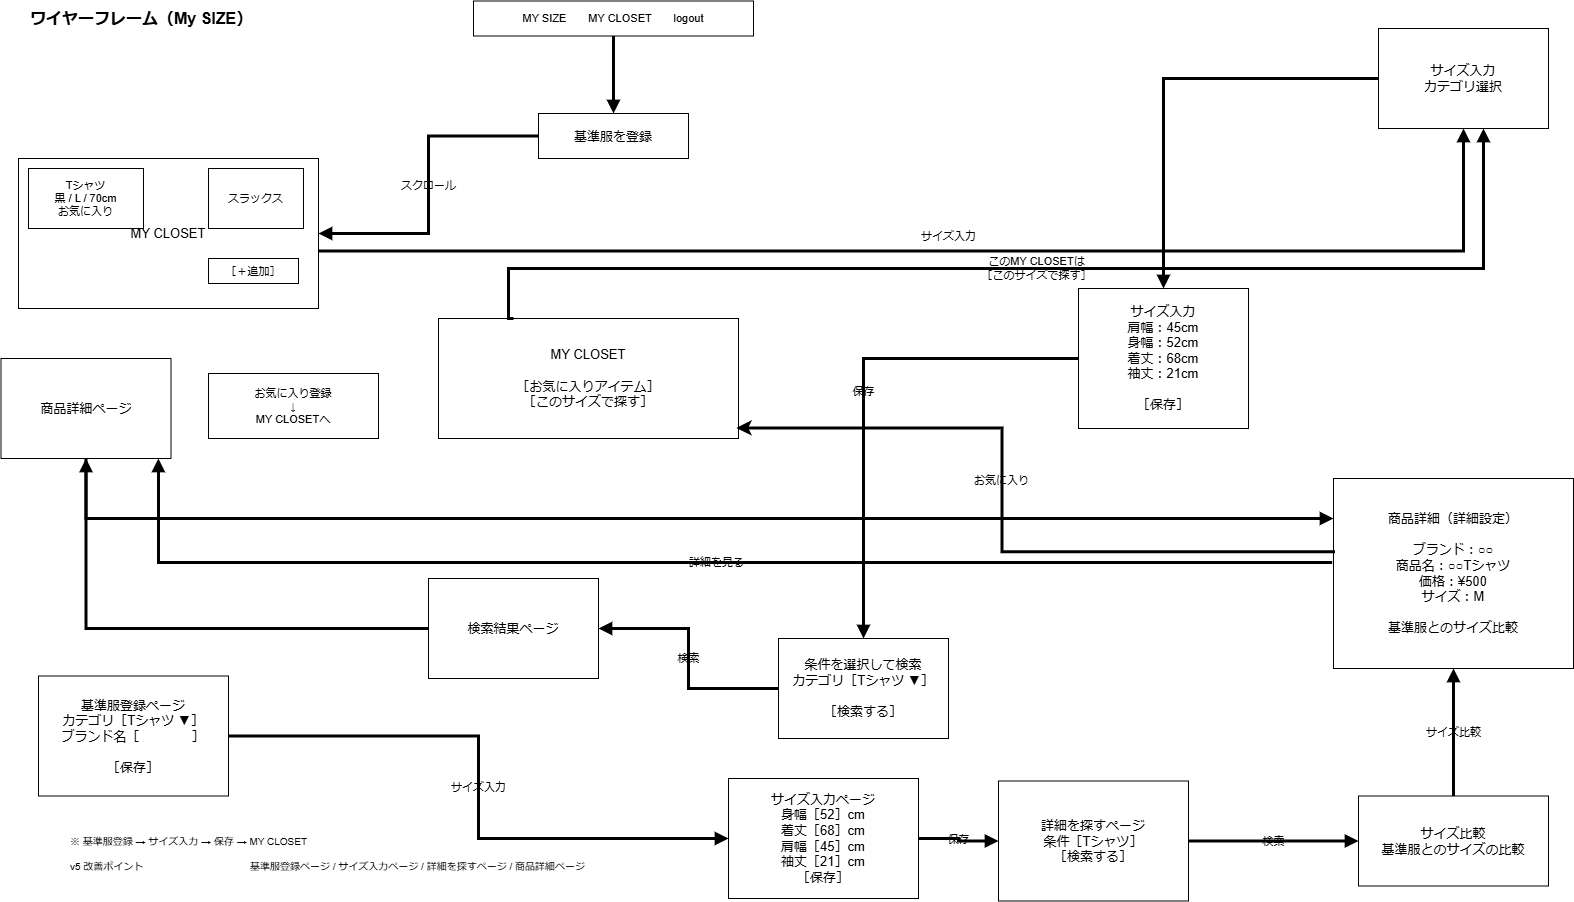

The diagram above was exported from draw.io. Its source (the exported page's mxGraphModel, read from the mxfile embedded in the PNG):
<mxGraphModel dx="2502" dy="1181" grid="1" gridSize="6" guides="1" tooltips="1" connect="1" arrows="1" fold="1" page="1" pageScale="1" pageWidth="1600" pageHeight="1000" background="light-dark(#ffffff, #121212)" math="0" shadow="0">
  <root>
    <mxCell id="0" />
    <mxCell id="1" parent="0" />
    <mxCell id="10" parent="1" style="text;html=1;strokeColor=none;fillColor=none;align=left;verticalAlign=middle;fontSize=16;fontStyle=1;labelBackgroundColor=none;" value="ワイヤーフレーム（My SIZE）" vertex="1">
      <mxGeometry height="30" width="300" x="40" y="25" as="geometry" />
    </mxCell>
    <mxCell id="20" parent="1" style="rounded=0;whiteSpace=wrap;html=1;strokeWidth=1;fontSize=11;align=center;verticalAlign=middle;labelBackgroundColor=none;" value="MY SIZE　　MY CLOSET　　logout" vertex="1">
      <mxGeometry height="35" width="280" x="485" y="22.5" as="geometry" />
    </mxCell>
    <mxCell id="21" parent="1" style="rounded=0;whiteSpace=wrap;html=1;strokeWidth=1;fontSize=13;align=center;verticalAlign=middle;labelBackgroundColor=none;" value="基準服を登録" vertex="1">
      <mxGeometry height="45" width="150" x="550" y="135" as="geometry" />
    </mxCell>
    <mxCell id="22" parent="1" style="rounded=0;whiteSpace=wrap;html=1;strokeWidth=1;fontSize=13;align=center;verticalAlign=middle;labelBackgroundColor=none;" value="MY CLOSET" vertex="1">
      <mxGeometry height="150" width="300" x="30" y="180" as="geometry" />
    </mxCell>
    <mxCell id="23" parent="1" style="rounded=0;whiteSpace=wrap;html=1;strokeWidth=1;fontSize=11;align=center;verticalAlign=middle;labelBackgroundColor=none;" value="Tシャツ&lt;br&gt;黒 / L / 70cm&lt;br&gt;お気に入り" vertex="1">
      <mxGeometry height="60" width="115" x="40" y="190" as="geometry" />
    </mxCell>
    <mxCell id="24" parent="1" style="rounded=0;whiteSpace=wrap;html=1;strokeWidth=1;fontSize=11;align=center;verticalAlign=middle;labelBackgroundColor=none;" value="スラックス" vertex="1">
      <mxGeometry height="60" width="95" x="220" y="190" as="geometry" />
    </mxCell>
    <mxCell id="25" parent="1" style="rounded=0;whiteSpace=wrap;html=1;strokeWidth=1;fontSize=11;align=center;verticalAlign=middle;labelBackgroundColor=none;" value="［＋追加］" vertex="1">
      <mxGeometry height="25" width="90" x="220" y="280" as="geometry" />
    </mxCell>
    <mxCell id="30" parent="1" style="rounded=0;whiteSpace=wrap;html=1;strokeWidth=1;fontSize=13;align=center;verticalAlign=middle;labelBackgroundColor=none;" value="サイズ入力&lt;br&gt;カテゴリ選択" vertex="1">
      <mxGeometry height="100" width="170" x="1390" y="50" as="geometry" />
    </mxCell>
    <mxCell id="31" parent="1" style="rounded=0;whiteSpace=wrap;html=1;strokeWidth=1;fontSize=13;align=center;verticalAlign=middle;labelBackgroundColor=none;" value="商品詳細（詳細設定）&lt;br&gt;&lt;br&gt;ブランド：○○&lt;br&gt;商品名：○○Tシャツ&lt;br&gt;価格：¥500&lt;br&gt;サイズ：M&lt;br&gt;&lt;br&gt;基準服とのサイズ比較" vertex="1">
      <mxGeometry height="190" width="240" x="1345" y="500" as="geometry" />
    </mxCell>
    <mxCell id="32" parent="1" style="rounded=0;whiteSpace=wrap;html=1;strokeWidth=1;fontSize=13;align=center;verticalAlign=middle;labelBackgroundColor=none;" value="サイズ入力&lt;br&gt;肩幅：45cm&lt;br&gt;身幅：52cm&lt;br&gt;着丈：68cm&lt;br&gt;袖丈：21cm&lt;br&gt;&lt;br&gt;［保存］" vertex="1">
      <mxGeometry height="140" width="170" x="1090" y="310" as="geometry" />
    </mxCell>
    <mxCell id="33" parent="1" style="rounded=0;whiteSpace=wrap;html=1;strokeWidth=1;fontSize=13;align=center;verticalAlign=middle;labelBackgroundColor=none;" value="条件を選択して検索&lt;br&gt;カテゴリ［Tシャツ ▼］&lt;br&gt;&lt;br&gt;［検索する］" vertex="1">
      <mxGeometry height="100" width="170" x="790" y="660" as="geometry" />
    </mxCell>
    <mxCell id="34" parent="1" style="rounded=0;whiteSpace=wrap;html=1;strokeWidth=1;fontSize=13;align=center;verticalAlign=middle;labelBackgroundColor=none;" value="検索結果ページ" vertex="1">
      <mxGeometry height="100" width="170" x="440" y="600" as="geometry" />
    </mxCell>
    <mxCell id="35" parent="1" style="rounded=0;whiteSpace=wrap;html=1;strokeWidth=1;fontSize=13;align=center;verticalAlign=middle;labelBackgroundColor=none;" value="商品詳細ページ" vertex="1">
      <mxGeometry height="100" width="170" x="12.5" y="380" as="geometry" />
    </mxCell>
    <mxCell id="40" parent="1" style="rounded=0;whiteSpace=wrap;html=1;strokeWidth=1;fontSize=13;align=center;verticalAlign=middle;labelBackgroundColor=none;" value="MY CLOSET&lt;br&gt;&lt;br&gt;［お気に入りアイテム］&lt;br&gt;［このサイズで探す］" vertex="1">
      <mxGeometry height="120" width="300" x="450" y="340" as="geometry" />
    </mxCell>
    <mxCell id="41" parent="1" style="rounded=0;whiteSpace=wrap;html=1;strokeWidth=1;fontSize=11;align=center;verticalAlign=middle;labelBackgroundColor=none;" value="お気に入り登録&lt;br&gt;↓&lt;br&gt;MY CLOSETへ" vertex="1">
      <mxGeometry height="65" width="170" x="220" y="395" as="geometry" />
    </mxCell>
    <mxCell id="42" parent="1" style="rounded=0;whiteSpace=wrap;html=1;strokeWidth=1;fontSize=13;align=center;verticalAlign=middle;labelBackgroundColor=none;" value="基準服登録ページ&lt;br&gt;カテゴリ［Tシャツ ▼］&lt;br&gt;ブランド名［　　　　］&lt;br&gt;&lt;br&gt;［保存］" vertex="1">
      <mxGeometry height="120" width="190" x="50" y="697.5" as="geometry" />
    </mxCell>
    <mxCell id="43" parent="1" style="rounded=0;whiteSpace=wrap;html=1;strokeWidth=1;fontSize=13;align=center;verticalAlign=middle;labelBackgroundColor=none;" value="サイズ入力ページ&lt;br&gt;身幅［52］cm&lt;br&gt;着丈［68］cm&lt;br&gt;肩幅［45］cm&lt;br&gt;袖丈［21］cm&lt;br&gt;［保存］" vertex="1">
      <mxGeometry height="120" width="190" x="740" y="800" as="geometry" />
    </mxCell>
    <mxCell id="44" parent="1" style="rounded=0;whiteSpace=wrap;html=1;strokeWidth=1;fontSize=13;align=center;verticalAlign=middle;labelBackgroundColor=none;" value="詳細を探すページ&lt;br&gt;条件［Tシャツ］&lt;br&gt;［検索する］" vertex="1">
      <mxGeometry height="120" width="190" x="1010" y="802.5" as="geometry" />
    </mxCell>
    <mxCell id="45" parent="1" style="rounded=0;whiteSpace=wrap;html=1;strokeWidth=1;fontSize=13;align=center;verticalAlign=middle;labelBackgroundColor=none;" value="サイズ比較&lt;br&gt;基準服とのサイズの比較" vertex="1">
      <mxGeometry height="90" width="190" x="1370" y="817.5" as="geometry" />
    </mxCell>
    <mxCell id="50" parent="1" style="text;html=1;strokeColor=none;fillColor=none;align=left;verticalAlign=middle;fontSize=10;labelBackgroundColor=none;" value="※ 基準服登録 → サイズ入力 → 保存 → MY CLOSET" vertex="1">
      <mxGeometry height="25" width="450" x="80" y="850" as="geometry" />
    </mxCell>
    <mxCell id="51" parent="1" style="text;html=1;strokeColor=none;fillColor=none;align=left;verticalAlign=middle;fontSize=10;labelBackgroundColor=none;" value="v5 改善ポイント" vertex="1">
      <mxGeometry height="25" width="180" x="80" y="875" as="geometry" />
    </mxCell>
    <mxCell id="52" parent="1" style="text;html=1;strokeColor=none;fillColor=none;align=left;verticalAlign=middle;fontSize=10;labelBackgroundColor=none;" value="基準服登録ページ / サイズ入力ページ / 詳細を探すページ / 商品詳細ページ" vertex="1">
      <mxGeometry height="25" width="700" x="260" y="875" as="geometry" />
    </mxCell>
    <mxCell id="100" edge="1" parent="1" source="20" style="edgeStyle=orthogonalEdgeStyle;rounded=0;orthogonalLoop=1;jettySize=auto;html=1;endArrow=block;endFill=1;labelBackgroundColor=none;fontColor=default;strokeWidth=3;" target="21" value="">
      <mxGeometry relative="1" as="geometry" />
    </mxCell>
    <mxCell id="101" edge="1" parent="1" source="21" style="edgeStyle=orthogonalEdgeStyle;rounded=0;orthogonalLoop=1;jettySize=auto;html=1;endArrow=block;endFill=1;labelBackgroundColor=none;fontColor=default;strokeWidth=3;" target="22" value="スクロール">
      <mxGeometry relative="1" as="geometry" />
    </mxCell>
    <mxCell id="102" edge="1" parent="1" style="edgeStyle=orthogonalEdgeStyle;rounded=0;orthogonalLoop=1;jettySize=auto;html=1;endArrow=block;endFill=1;labelBackgroundColor=none;fontColor=default;entryX=0.5;entryY=1;entryDx=0;entryDy=0;strokeWidth=3;" target="30" value="サイズ入力">
      <mxGeometry relative="1" x="-0.0059" y="15" as="geometry">
        <mxPoint as="offset" />
        <mxPoint x="330" y="272.5" as="sourcePoint" />
        <mxPoint x="1475" y="167.5" as="targetPoint" />
      </mxGeometry>
    </mxCell>
    <mxCell id="103" edge="1" parent="1" source="30" style="edgeStyle=orthogonalEdgeStyle;rounded=0;orthogonalLoop=1;jettySize=auto;html=1;endArrow=block;endFill=1;labelBackgroundColor=none;fontColor=default;strokeWidth=3;" target="32" value="">
      <mxGeometry relative="1" as="geometry" />
    </mxCell>
    <mxCell id="104" edge="1" parent="1" source="32" style="edgeStyle=orthogonalEdgeStyle;rounded=0;orthogonalLoop=1;jettySize=auto;html=1;endArrow=block;endFill=1;labelBackgroundColor=none;fontColor=default;strokeWidth=3;" target="33" value="保存">
      <mxGeometry relative="1" as="geometry" />
    </mxCell>
    <mxCell id="105" edge="1" parent="1" source="33" style="edgeStyle=orthogonalEdgeStyle;rounded=0;orthogonalLoop=1;jettySize=auto;html=1;endArrow=block;endFill=1;labelBackgroundColor=none;fontColor=default;strokeWidth=3;" target="34" value="検索">
      <mxGeometry relative="1" as="geometry" />
    </mxCell>
    <mxCell id="106" edge="1" parent="1" source="34" style="edgeStyle=orthogonalEdgeStyle;rounded=0;orthogonalLoop=1;jettySize=auto;html=1;endArrow=block;endFill=1;labelBackgroundColor=none;fontColor=default;strokeWidth=3;" target="35" value="">
      <mxGeometry relative="1" as="geometry" />
    </mxCell>
    <mxCell id="107" edge="1" parent="1" source="35" style="edgeStyle=orthogonalEdgeStyle;rounded=0;orthogonalLoop=1;jettySize=auto;html=1;endArrow=block;endFill=1;labelBackgroundColor=none;fontColor=default;strokeWidth=3;" target="31" value="">
      <mxGeometry relative="1" as="geometry">
        <Array as="points">
          <mxPoint x="97.5" y="540" />
        </Array>
      </mxGeometry>
    </mxCell>
    <mxCell id="108" edge="1" parent="1" source="31" style="edgeStyle=orthogonalEdgeStyle;rounded=0;orthogonalLoop=1;jettySize=auto;html=1;endArrow=classic;endFill=1;entryX=0.993;entryY=0.912;entryDx=0;entryDy=0;entryPerimeter=0;exitX=0.006;exitY=0.385;exitDx=0;exitDy=0;exitPerimeter=0;labelBackgroundColor=none;fontColor=default;strokeWidth=3;" target="40" value="お気に入り">
      <mxGeometry relative="1" x="0.1179" as="geometry">
        <Array as="points">
          <mxPoint x="1013.4" y="573.2" />
          <mxPoint x="1013.4" y="449.4" />
        </Array>
        <mxPoint x="1360.9" y="575" as="sourcePoint" />
        <mxPoint x="764.9999999999999" y="441.76" as="targetPoint" />
      </mxGeometry>
    </mxCell>
    <mxCell id="109" edge="1" parent="1" source="40" style="edgeStyle=orthogonalEdgeStyle;rounded=0;orthogonalLoop=1;jettySize=auto;html=1;endArrow=block;endFill=1;exitX=0.25;exitY=0;exitDx=0;exitDy=0;labelBackgroundColor=none;fontColor=default;strokeWidth=3;" target="30" value="このMY CLOSETは&lt;br&gt;［このサイズで探す］">
      <mxGeometry relative="1" x="-0.0034" as="geometry">
        <Array as="points">
          <mxPoint x="520" y="340" />
          <mxPoint x="520" y="290" />
          <mxPoint x="1495" y="290" />
        </Array>
        <mxPoint x="520" y="370" as="sourcePoint" />
        <mxPoint x="1495" y="130" as="targetPoint" />
      </mxGeometry>
    </mxCell>
    <mxCell id="110" edge="1" parent="1" source="42" style="edgeStyle=orthogonalEdgeStyle;rounded=0;orthogonalLoop=1;jettySize=auto;html=1;endArrow=block;endFill=1;labelBackgroundColor=none;fontColor=default;strokeWidth=3;" target="43" value="サイズ入力">
      <mxGeometry relative="1" as="geometry" />
    </mxCell>
    <mxCell id="111" edge="1" parent="1" source="43" style="edgeStyle=orthogonalEdgeStyle;rounded=0;orthogonalLoop=1;jettySize=auto;html=1;endArrow=block;endFill=1;labelBackgroundColor=none;fontColor=default;strokeWidth=3;" target="44" value="保存">
      <mxGeometry relative="1" as="geometry" />
    </mxCell>
    <mxCell id="112" edge="1" parent="1" source="44" style="edgeStyle=orthogonalEdgeStyle;rounded=0;orthogonalLoop=1;jettySize=auto;html=1;endArrow=block;endFill=1;labelBackgroundColor=none;fontColor=default;strokeWidth=3;" target="45" value="検索">
      <mxGeometry relative="1" as="geometry" />
    </mxCell>
    <mxCell id="113" edge="1" parent="1" source="45" style="edgeStyle=orthogonalEdgeStyle;rounded=0;orthogonalLoop=1;jettySize=auto;html=1;endArrow=block;endFill=1;labelBackgroundColor=none;fontColor=default;strokeWidth=3;" target="31" value="サイズ比較">
      <mxGeometry relative="1" as="geometry" />
    </mxCell>
    <mxCell id="114" edge="1" parent="1" source="31" style="edgeStyle=orthogonalEdgeStyle;rounded=0;orthogonalLoop=1;jettySize=auto;html=1;endArrow=block;endFill=1;entryX=0.926;entryY=1;entryDx=0;entryDy=0;entryPerimeter=0;exitX=-0.005;exitY=0.442;exitDx=0;exitDy=0;exitPerimeter=0;labelBackgroundColor=none;fontColor=default;strokeWidth=3;" target="35" value="詳細を見る">
      <mxGeometry relative="1" x="-0.0361" as="geometry">
        <mxPoint x="1175" y="585" as="sourcePoint" />
        <mxPoint x="170" y="520" as="targetPoint" />
      </mxGeometry>
    </mxCell>
  </root>
</mxGraphModel>